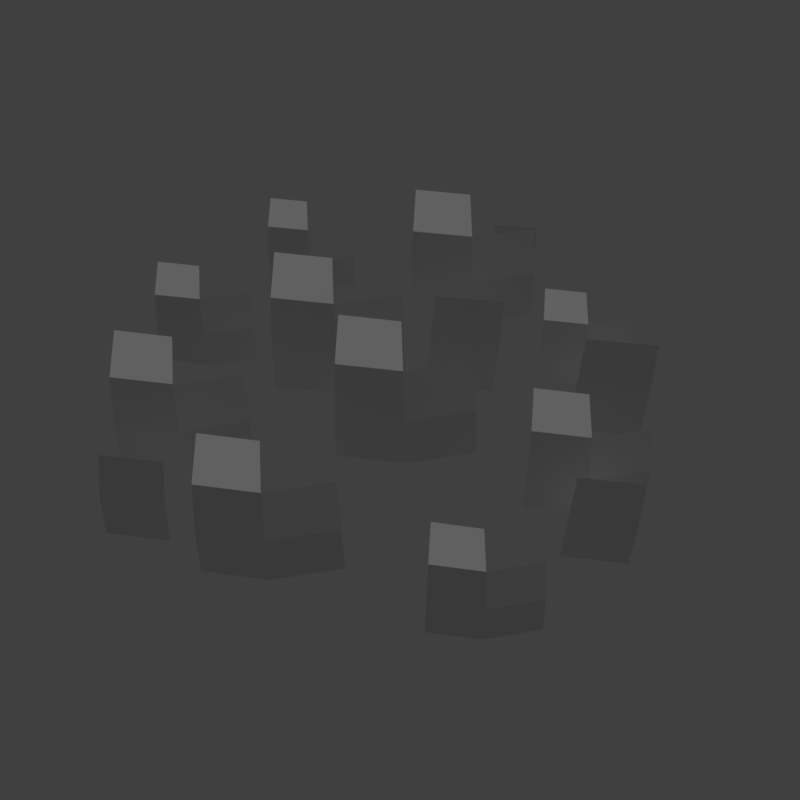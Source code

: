 # Source: grass_autumn_1.blend  (saved by Blender 2.79.0; exported with 4.5.12 LTS)
import bpy
from mathutils import Matrix  # noqa: F401  (used for matrix-valued properties, if any)

bpy.ops.wm.read_factory_settings(use_empty=True)
scene = bpy.context.scene
scene.name = 'Scene'

# ---- collections
col_collection_1 = bpy.data.collections.new('Collection 1'); scene.collection.children.link(col_collection_1)

# ---- materials (node trees are filled in below, after node groups)
mat_grass_002 = bpy.data.materials.new('grass.002')
mat_grass_002.alpha_threshold = 0.0
mat_grass_002.use_transparent_shadow = False
mat_grass_002.roughness = 0.5
mat_grass_002.specular_intensity = 0.0
mat_grass_002.line_color = (0.0, 0.0, 0.0, 1.0)

# ---- material node trees

# ---- world
world_world = bpy.data.worlds.new('World'); scene.world = world_world
world_world.color = (0.05088, 0.05088, 0.05088)
world_world.use_sun_shadow = False
world_world.sun_shadow_jitter_overblur = 0.0
world_world.cycles.sampling_method = 'MANUAL'

# ---- cameras
cam_camera = bpy.data.cameras.new('Camera')
cam_camera.clip_end = 100.0
cam_camera.lens = 35.0
cam_camera.sensor_width = 32.0
cam_camera.sensor_height = 18.0
cam_camera.display_size = 2.0
cam_camera.dof.focus_distance = 0.0
cam_camera.dof.aperture_fstop = 128.0
cam_camera.dof.aperture_blades = 6

# ---- lights
light_hemi = bpy.data.lights.new('Hemi', 'SUN')
light_hemi.transmission_factor = 0.0
light_hemi.angle = 0.1993
light_hemi.energy = 1.0
light_hemi.shadow_buffer_clip_start = 0.5
light_hemi.shadow_soft_size = 0.1
light_hemi.shadow_cascade_max_distance = 1000.0

# ---- meshes
me_grass1mesh = bpy.data.meshes.new('Grass1Mesh')
me_grass1mesh.from_pydata([(-0.3271, 0.1319, -0.01188), (-0.1205, 0.09958, -0.01188), (-0.307, 0.3424, 0.3684), (-0.3179, 0.2278, 0.2835), (-0.324, 0.1641, 0.1421), (-0.1216, 0.1319, 0.1421), (-0.1236, 0.1959, 0.2835), (-0.1273, 0.311, 0.3684), (0.09519, 0.136, -0.01188), (0.09108, 0.1681, 0.1421), (0.08297, 0.2316, 0.2835), (-0.7119, 0.2586, -0.01188), (0.1181, 0.4591, -0.01188), (0.3247, 0.4268, -0.01188), (0.1382, 0.6696, 0.3684), (0.1273, 0.555, 0.2835), (0.1212, 0.4913, 0.1421), (0.3237, 0.4591, 0.1421), (0.3216, 0.5231, 0.2835), (0.3179, 0.6382, 0.3684), (0.5404, 0.4632, -0.01188), (0.5363, 0.4953, 0.1421), (0.5282, 0.5588, 0.2835), (-0.556, 0.2343, -0.01188), (-0.6968, 0.4176, 0.2753), (-0.705, 0.331, 0.2112), (-0.7096, 0.283, 0.1044), (-0.5568, 0.2587, 0.1044), (-0.5583, 0.307, 0.2112), (-0.5611, 0.3939, 0.2753), (-0.3931, 0.2617, -0.01188), (-0.3962, 0.286, 0.1044), (-0.4023, 0.3339, 0.2112), (-0.3825, 0.6317, -0.01188), (-0.234, 0.6085, -0.01188), (-0.368, 0.783, 0.2615), (-0.3759, 0.7006, 0.2005), (-0.3803, 0.6549, 0.0988), (-0.2347, 0.6317, 0.0988), (-0.2362, 0.6777, 0.2005), (-0.2389, 0.7604, 0.2615), (-0.07892, 0.6347, -0.01188), (-0.08188, 0.6577, 0.0988), (-0.08771, 0.7034, 0.2005), (0.1289, -0.7419, -0.01188), (0.2781, -0.7652, -0.01188), (0.1434, -0.5898, 0.2627), (0.1355, -0.6726, 0.2015), (0.1312, -0.7186, 0.09932), (0.2774, -0.7418, 0.09932), (0.2759, -0.6956, 0.2015), (0.2732, -0.6125, 0.2627), (0.4339, -0.7389, -0.01188), (0.4309, -0.7157, 0.09932), (0.4251, -0.6698, 0.2015), (-0.471, -0.5537, -0.01188), (0.4255, -0.3482, -0.022), (0.5975, -0.375, -0.022), (0.4422, -0.1729, 0.2946), (0.4331, -0.2683, 0.2239), (0.428, -0.3213, 0.1062), (0.5966, -0.3481, 0.1062), (0.5949, -0.2949, 0.2239), (0.5918, -0.199, 0.2946), (0.777, -0.3447, -0.022), (0.7736, -0.318, 0.1062), (0.7669, -0.2651, 0.2239), (-0.2806, -0.5835, -0.01188), (-0.4525, -0.3596, 0.3388), (-0.4626, -0.4653, 0.2605), (-0.4682, -0.524, 0.1301), (-0.2815, -0.5536, 0.1301), (-0.2834, -0.4947, 0.2605), (-0.2868, -0.3885, 0.3388), (-0.08168, -0.5499, -0.01188), (-0.08547, -0.5203, 0.1301), (-0.09295, -0.4618, 0.2605), (-0.7571, -0.1788, -0.01188), (-0.562, -0.2092, -0.01188), (-0.7381, 0.02008, 0.3472), (-0.7484, -0.08819, 0.2671), (-0.7542, -0.1483, 0.1335), (-0.563, -0.1787, 0.1335), (-0.5649, -0.1183, 0.2671), (-0.5684, -0.0096, 0.3472), (-0.3583, -0.1748, -0.01188), (-0.3622, -0.1445, 0.1335), (-0.3698, -0.0846, 0.2671), (0.5232, 0.1438, -0.01188), (0.6684, 0.1211, -0.01188), (0.5373, 0.2917, 0.2553), (0.5297, 0.2112, 0.1957), (0.5254, 0.1664, 0.0963), (0.6677, 0.1439, 0.0963), (0.6662, 0.1888, 0.1957), (0.6636, 0.2697, 0.2553), (0.8199, 0.1467, -0.01188), (0.817, 0.1693, 0.0963), (0.8113, 0.2139, 0.1957), (-0.1201, -0.157, -0.01188), (0.08653, -0.1892, -0.01188), (-0.09997, 0.05361, 0.3684), (-0.1109, -0.06104, 0.2835), (-0.117, -0.1247, 0.1421), (0.08549, -0.1569, 0.1421), (0.08344, -0.09293, 0.2835), (0.07974, 0.02218, 0.3684), (0.3022, -0.1528, -0.01188), (0.2981, -0.1207, 0.1421), (0.29, -0.05724, 0.2835), (0.1622, 0.1355, -0.01188), (0.1714, 0.1665, 0.1421), (0.1895, 0.2279, 0.2835), (0.3784, 0.1023, -0.01188), (0.3846, 0.1341, 0.1421), (0.3968, 0.1969, 0.2835), (0.4011, 0.6388, -0.01009), (0.4075, 0.6606, 0.09794), (0.4203, 0.7036, 0.1972), (0.5528, 0.6155, -0.01009), (0.5571, 0.6378, 0.09794), (0.5657, 0.6819, 0.1972), (0.5942, -0.06128, -0.01188), (0.6034, -0.03022, 0.1421), (0.6216, 0.03112, 0.2835), (0.8105, -0.09445, -0.01188), (0.8167, -0.06266, 0.1421), (0.8289, 0.0001246, 0.2835), (0.5074, -0.5204, -0.01009), (0.5152, -0.494, 0.1207), (0.5306, -0.4419, 0.2408), (0.6911, -0.5485, -0.01009), (0.6963, -0.5215, 0.1207), (0.7067, -0.4682, 0.2408), (-0.7529, -0.428, -0.01009), (-0.7451, -0.4017, 0.1207), (-0.7297, -0.3496, 0.2408), (-0.5692, -0.4562, -0.01009), (-0.564, -0.4292, 0.1207), (-0.5536, -0.3759, 0.2408)], [], [(0, 1, 5, 4), (4, 5, 6, 3), (3, 6, 7, 2), (11, 23, 27, 26), (6, 5, 9, 10), (5, 1, 8, 9), (12, 13, 17, 16), (16, 17, 18, 15), (15, 18, 19, 14), (26, 27, 28, 25), (18, 17, 21, 22), (17, 13, 20, 21), (25, 28, 29, 24), (28, 27, 31, 32), (27, 23, 30, 31), (33, 34, 38, 37), (37, 38, 39, 36), (36, 39, 40, 35), (39, 38, 42, 43), (38, 34, 41, 42), (44, 45, 49, 48), (48, 49, 50, 47), (47, 50, 51, 46), (55, 67, 71, 70), (50, 49, 53, 54), (49, 45, 52, 53), (56, 57, 61, 60), (60, 61, 62, 59), (59, 62, 63, 58), (70, 71, 72, 69), (62, 61, 65, 66), (61, 57, 64, 65), (69, 72, 73, 68), (72, 71, 75, 76), (71, 67, 74, 75), (77, 78, 82, 81), (81, 82, 83, 80), (80, 83, 84, 79), (83, 82, 86, 87), (82, 78, 85, 86), (88, 89, 93, 92), (92, 93, 94, 91), (91, 94, 95, 90), (94, 93, 97, 98), (93, 89, 96, 97), (99, 100, 104, 103), (103, 104, 105, 102), (102, 105, 106, 101), (105, 104, 108, 109), (104, 100, 107, 108), (112, 111, 114, 115), (111, 110, 113, 114), (118, 117, 120, 121), (117, 116, 119, 120), (124, 123, 126, 127), (123, 122, 125, 126), (130, 129, 132, 133), (129, 128, 131, 132), (136, 135, 138, 139), (135, 134, 137, 138)])
_uv = me_grass1mesh.uv_layers.new(name='UVMap')
_uv.uv.foreach_set('vector', [0.6935, 0.2424, 0.7879, 0.2424, 0.7879, 0.297, 0.6935, 0.297, 0.6935, 0.297, 0.7879, 0.297, 0.7879, 0.343, 0.6935, 0.343, 0.6935, 0.343, 0.7879, 0.343, 0.7879, 0.413, 0.6935, 0.413, 0.6935, 0.2424, 0.7879, 0.2424, 0.7879, 0.297, 0.6935, 0.297, 0.9016, 0.343, 0.9016, 0.297, 0.7879, 0.297, 0.7879, 0.343, 0.9016, 0.297, 0.9016, 0.2424, 0.7879, 0.2424, 0.7879, 0.297, 0.6935, 0.2424, 0.7879, 0.2424, 0.7879, 0.297, 0.6935, 0.297, 0.6935, 0.297, 0.7879, 0.297, 0.7879, 0.343, 0.6935, 0.343, 0.6935, 0.343, 0.7879, 0.343, 0.7879, 0.413, 0.6935, 0.413, 0.6935, 0.297, 0.7879, 0.297, 0.7879, 0.343, 0.6935, 0.343, 0.9016, 0.343, 0.9016, 0.297, 0.7879, 0.297, 0.7879, 0.343, 0.9016, 0.297, 0.9016, 0.2424, 0.7879, 0.2424, 0.7879, 0.297, 0.6935, 0.343, 0.7879, 0.343, 0.7879, 0.413, 0.6935, 0.413, 0.9016, 0.343, 0.9016, 0.297, 0.7879, 0.297, 0.7879, 0.343, 0.9016, 0.297, 0.9016, 0.2424, 0.7879, 0.2424, 0.7879, 0.297, 0.6935, 0.2424, 0.7879, 0.2424, 0.7879, 0.297, 0.6935, 0.297, 0.6935, 0.297, 0.7879, 0.297, 0.7879, 0.343, 0.6935, 0.343, 0.6935, 0.343, 0.7879, 0.343, 0.7879, 0.413, 0.6935, 0.413, 0.9016, 0.343, 0.9016, 0.297, 0.7879, 0.297, 0.7879, 0.343, 0.9016, 0.297, 0.9016, 0.2424, 0.7879, 0.2424, 0.7879, 0.297, 0.6935, 0.2424, 0.7879, 0.2424, 0.7879, 0.297, 0.6935, 0.297, 0.6935, 0.297, 0.7879, 0.297, 0.7879, 0.343, 0.6935, 0.343, 0.6935, 0.343, 0.7879, 0.343, 0.7879, 0.413, 0.6935, 0.413, 0.6935, 0.2424, 0.7879, 0.2424, 0.7879, 0.297, 0.6935, 0.297, 0.9016, 0.343, 0.9016, 0.297, 0.7879, 0.297, 0.7879, 0.343, 0.9016, 0.297, 0.9016, 0.2424, 0.7879, 0.2424, 0.7879, 0.297, 0.6935, 0.2424, 0.7879, 0.2424, 0.7879, 0.297, 0.6935, 0.297, 0.6935, 0.297, 0.7879, 0.297, 0.7879, 0.343, 0.6935, 0.343, 0.6935, 0.343, 0.7879, 0.343, 0.7879, 0.413, 0.6935, 0.413, 0.6935, 0.297, 0.7879, 0.297, 0.7879, 0.343, 0.6935, 0.343, 0.9016, 0.343, 0.9016, 0.297, 0.7879, 0.297, 0.7879, 0.343, 0.9016, 0.297, 0.9016, 0.2424, 0.7879, 0.2424, 0.7879, 0.297, 0.6935, 0.343, 0.7879, 0.343, 0.7879, 0.413, 0.6935, 0.413, 0.9016, 0.343, 0.9016, 0.297, 0.7879, 0.297, 0.7879, 0.343, 0.9016, 0.297, 0.9016, 0.2424, 0.7879, 0.2424, 0.7879, 0.297, 0.6935, 0.2424, 0.7879, 0.2424, 0.7879, 0.297, 0.6935, 0.297, 0.6935, 0.297, 0.7879, 0.297, 0.7879, 0.343, 0.6935, 0.343, 0.6935, 0.343, 0.7879, 0.343, 0.7879, 0.413, 0.6935, 0.413, 0.9016, 0.343, 0.9016, 0.297, 0.7879, 0.297, 0.7879, 0.343, 0.9016, 0.297, 0.9016, 0.2424, 0.7879, 0.2424, 0.7879, 0.297, 0.6935, 0.2424, 0.7879, 0.2424, 0.7879, 0.297, 0.6935, 0.297, 0.6935, 0.297, 0.7879, 0.297, 0.7879, 0.343, 0.6935, 0.343, 0.6935, 0.343, 0.7879, 0.343, 0.7879, 0.413, 0.6935, 0.413, 0.9016, 0.343, 0.9016, 0.297, 0.7879, 0.297, 0.7879, 0.343, 0.9016, 0.297, 0.9016, 0.2424, 0.7879, 0.2424, 0.7879, 0.297, 0.6935, 0.2424, 0.7879, 0.2424, 0.7879, 0.297, 0.6935, 0.297, 0.6935, 0.297, 0.7879, 0.297, 0.7879, 0.343, 0.6935, 0.343, 0.6935, 0.343, 0.7879, 0.343, 0.7879, 0.413, 0.6935, 0.413, 0.9016, 0.343, 0.9016, 0.297, 0.7879, 0.297, 0.7879, 0.343, 0.9016, 0.297, 0.9016, 0.2424, 0.7879, 0.2424, 0.7879, 0.297, 0.9016, 0.343, 0.9016, 0.297, 0.7879, 0.297, 0.7879, 0.343, 0.9016, 0.297, 0.9016, 0.2424, 0.7879, 0.2424, 0.7879, 0.297, 0.9016, 0.343, 0.9016, 0.297, 0.7879, 0.297, 0.7879, 0.343, 0.9016, 0.297, 0.9016, 0.2424, 0.7879, 0.2424, 0.7879, 0.297, 0.9016, 0.343, 0.9016, 0.297, 0.7879, 0.297, 0.7879, 0.343, 0.9016, 0.297, 0.9016, 0.2424, 0.7879, 0.2424, 0.7879, 0.297, 0.9016, 0.343, 0.9016, 0.297, 0.7879, 0.297, 0.7879, 0.343, 0.9016, 0.297, 0.9016, 0.2424, 0.7879, 0.2424, 0.7879, 0.297, 0.9016, 0.343, 0.9016, 0.297, 0.7879, 0.297, 0.7879, 0.343, 0.9016, 0.297, 0.9016, 0.2424, 0.7879, 0.2424, 0.7879, 0.297])
me_grass1mesh.materials.append(mat_grass_002)
me_grass1mesh.use_remesh_preserve_volume = False
me_grass1mesh.use_remesh_preserve_attributes = False
me_grass1mesh.use_mirror_vertex_groups = False
me_grass1mesh.use_paint_bone_selection = False
me_grass1mesh.use_paint_mask = True
me_grass1mesh.update()

# ---- objects
ob_camera = bpy.data.objects.new('Camera', cam_camera)
ob_hemi = bpy.data.objects.new('Hemi', light_hemi)
ob_grass1mesh = bpy.data.objects.new('Grass1Mesh', me_grass1mesh)

# ---- transforms, parenting, visibility, modifiers, constraints
ob_camera.location = (0.05046, -1.816, 2.056)
ob_camera.rotation_euler = (0.7386, -2.092e-09, -0.014)
ob_camera.hide_viewport = True
ob_camera.lineart.crease_threshold = 0.0
ob_hemi.location = (0.0, 0.0, 0.0)
ob_hemi.rotation_euler = (-0.588, 0.4478, -0.281)
ob_hemi.hide_viewport = True
ob_hemi.lineart.crease_threshold = 0.0
ob_grass1mesh.location = (0.0, 0.0, 0.0)
ob_grass1mesh.lineart.crease_threshold = 0.0

# ---- collection membership
col_collection_1.objects.link(ob_camera)
col_collection_1.objects.link(ob_hemi)
col_collection_1.objects.link(ob_grass1mesh)

# ---- scene / render settings (as saved in the file)
scene.camera = ob_camera
scene.frame_start = 1; scene.frame_end = 250; scene.frame_set(1)
scene.render.engine = 'BLENDER_EEVEE_NEXT'
scene.render.resolution_x = 256
scene.render.resolution_y = 256
scene.render.resolution_percentage = 50
scene.render.dither_intensity = 0.0
scene.render.film_transparent = True
scene.cycles.use_denoising = False
scene.cycles.samples = 128
scene.cycles.sampling_pattern = 'TABULATED_SOBOL'
scene.cycles.use_adaptive_sampling = False
scene.cycles.use_light_tree = False
scene.cycles.blur_glossy = 0.0
scene.cycles.sample_clamp_indirect = 0.0
scene.view_settings.view_transform = 'Standard'
bpy.context.view_layer.update()
